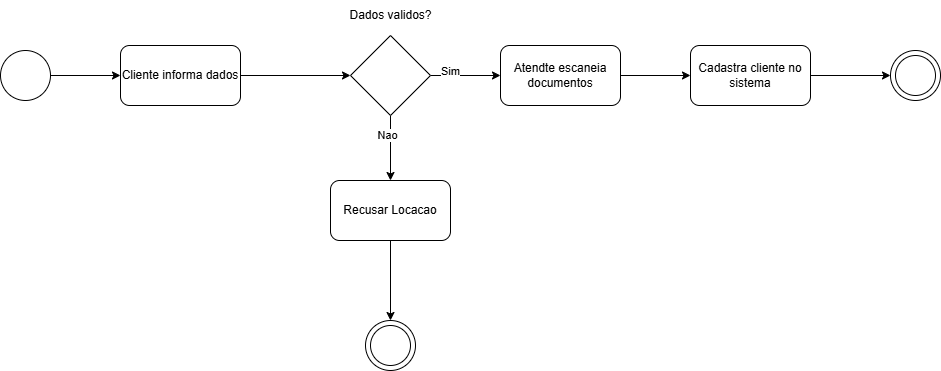

The diagram above was exported from draw.io. Its source (the exported page's mxGraphModel, read from the mxfile embedded in the PNG):
<mxGraphModel dx="1728" dy="643" grid="1" gridSize="10" guides="1" tooltips="1" connect="1" arrows="1" fold="1" page="1" pageScale="1" pageWidth="827" pageHeight="1169" math="0" shadow="0">
  <root>
    <mxCell id="0" />
    <mxCell id="1" parent="0" />
    <mxCell id="vwm6Zo4S_086Cebp6wFR-3" style="edgeStyle=orthogonalEdgeStyle;rounded=0;orthogonalLoop=1;jettySize=auto;html=1;" edge="1" parent="1" source="vwm6Zo4S_086Cebp6wFR-1" target="vwm6Zo4S_086Cebp6wFR-2">
      <mxGeometry relative="1" as="geometry" />
    </mxCell>
    <mxCell id="vwm6Zo4S_086Cebp6wFR-1" value="" style="ellipse;whiteSpace=wrap;html=1;aspect=fixed;" vertex="1" parent="1">
      <mxGeometry x="70" y="270" width="50" height="50" as="geometry" />
    </mxCell>
    <mxCell id="vwm6Zo4S_086Cebp6wFR-5" style="edgeStyle=orthogonalEdgeStyle;rounded=0;orthogonalLoop=1;jettySize=auto;html=1;" edge="1" parent="1" source="vwm6Zo4S_086Cebp6wFR-2" target="vwm6Zo4S_086Cebp6wFR-4">
      <mxGeometry relative="1" as="geometry" />
    </mxCell>
    <mxCell id="vwm6Zo4S_086Cebp6wFR-2" value="Cliente informa dados" style="rounded=1;whiteSpace=wrap;html=1;" vertex="1" parent="1">
      <mxGeometry x="190" y="265" width="120" height="60" as="geometry" />
    </mxCell>
    <mxCell id="vwm6Zo4S_086Cebp6wFR-8" style="edgeStyle=orthogonalEdgeStyle;rounded=0;orthogonalLoop=1;jettySize=auto;html=1;entryX=0.5;entryY=0;entryDx=0;entryDy=0;" edge="1" parent="1" source="vwm6Zo4S_086Cebp6wFR-4" target="vwm6Zo4S_086Cebp6wFR-9">
      <mxGeometry relative="1" as="geometry">
        <mxPoint x="460" y="390" as="targetPoint" />
      </mxGeometry>
    </mxCell>
    <mxCell id="vwm6Zo4S_086Cebp6wFR-15" value="Nao" style="edgeLabel;html=1;align=center;verticalAlign=middle;resizable=0;points=[];" vertex="1" connectable="0" parent="vwm6Zo4S_086Cebp6wFR-8">
      <mxGeometry x="-0.3744" y="-3" relative="1" as="geometry">
        <mxPoint as="offset" />
      </mxGeometry>
    </mxCell>
    <mxCell id="vwm6Zo4S_086Cebp6wFR-16" style="edgeStyle=orthogonalEdgeStyle;rounded=0;orthogonalLoop=1;jettySize=auto;html=1;entryX=0;entryY=0.5;entryDx=0;entryDy=0;" edge="1" parent="1" source="vwm6Zo4S_086Cebp6wFR-4" target="vwm6Zo4S_086Cebp6wFR-17">
      <mxGeometry relative="1" as="geometry">
        <mxPoint x="550" y="295" as="targetPoint" />
      </mxGeometry>
    </mxCell>
    <mxCell id="vwm6Zo4S_086Cebp6wFR-18" value="Sim" style="edgeLabel;html=1;align=center;verticalAlign=middle;resizable=0;points=[];" vertex="1" connectable="0" parent="vwm6Zo4S_086Cebp6wFR-16">
      <mxGeometry x="-0.4429" y="4" relative="1" as="geometry">
        <mxPoint as="offset" />
      </mxGeometry>
    </mxCell>
    <mxCell id="vwm6Zo4S_086Cebp6wFR-4" value="" style="rhombus;whiteSpace=wrap;html=1;" vertex="1" parent="1">
      <mxGeometry x="420" y="255" width="80" height="80" as="geometry" />
    </mxCell>
    <mxCell id="vwm6Zo4S_086Cebp6wFR-6" value="Dados validos?" style="text;html=1;align=center;verticalAlign=middle;resizable=0;points=[];autosize=1;strokeColor=none;fillColor=none;" vertex="1" parent="1">
      <mxGeometry x="405" y="220" width="110" height="30" as="geometry" />
    </mxCell>
    <mxCell id="vwm6Zo4S_086Cebp6wFR-11" style="edgeStyle=orthogonalEdgeStyle;rounded=0;orthogonalLoop=1;jettySize=auto;html=1;entryX=0.5;entryY=0;entryDx=0;entryDy=0;" edge="1" parent="1" source="vwm6Zo4S_086Cebp6wFR-9" target="vwm6Zo4S_086Cebp6wFR-13">
      <mxGeometry relative="1" as="geometry">
        <mxPoint x="460" y="520" as="targetPoint" />
      </mxGeometry>
    </mxCell>
    <mxCell id="vwm6Zo4S_086Cebp6wFR-9" value="Recusar Locacao" style="rounded=1;whiteSpace=wrap;html=1;" vertex="1" parent="1">
      <mxGeometry x="400" y="400" width="120" height="60" as="geometry" />
    </mxCell>
    <mxCell id="vwm6Zo4S_086Cebp6wFR-13" value="" style="ellipse;whiteSpace=wrap;html=1;aspect=fixed;" vertex="1" parent="1">
      <mxGeometry x="435" y="540" width="50" height="50" as="geometry" />
    </mxCell>
    <mxCell id="vwm6Zo4S_086Cebp6wFR-14" value="" style="ellipse;whiteSpace=wrap;html=1;aspect=fixed;" vertex="1" parent="1">
      <mxGeometry x="440" y="545" width="40" height="40" as="geometry" />
    </mxCell>
    <mxCell id="vwm6Zo4S_086Cebp6wFR-19" style="edgeStyle=orthogonalEdgeStyle;rounded=0;orthogonalLoop=1;jettySize=auto;html=1;entryX=0;entryY=0.5;entryDx=0;entryDy=0;" edge="1" parent="1" source="vwm6Zo4S_086Cebp6wFR-17" target="vwm6Zo4S_086Cebp6wFR-20">
      <mxGeometry relative="1" as="geometry">
        <mxPoint x="750" y="295" as="targetPoint" />
      </mxGeometry>
    </mxCell>
    <mxCell id="vwm6Zo4S_086Cebp6wFR-17" value="Atendte escaneia documentos" style="rounded=1;whiteSpace=wrap;html=1;" vertex="1" parent="1">
      <mxGeometry x="570" y="265" width="120" height="60" as="geometry" />
    </mxCell>
    <mxCell id="vwm6Zo4S_086Cebp6wFR-23" style="edgeStyle=orthogonalEdgeStyle;rounded=0;orthogonalLoop=1;jettySize=auto;html=1;entryX=0;entryY=0.5;entryDx=0;entryDy=0;" edge="1" parent="1" source="vwm6Zo4S_086Cebp6wFR-20" target="vwm6Zo4S_086Cebp6wFR-21">
      <mxGeometry relative="1" as="geometry" />
    </mxCell>
    <mxCell id="vwm6Zo4S_086Cebp6wFR-20" value="Cadastra cliente no sistema" style="rounded=1;whiteSpace=wrap;html=1;" vertex="1" parent="1">
      <mxGeometry x="760" y="265" width="120" height="60" as="geometry" />
    </mxCell>
    <mxCell id="vwm6Zo4S_086Cebp6wFR-21" value="" style="ellipse;whiteSpace=wrap;html=1;aspect=fixed;" vertex="1" parent="1">
      <mxGeometry x="960" y="270" width="50" height="50" as="geometry" />
    </mxCell>
    <mxCell id="vwm6Zo4S_086Cebp6wFR-22" value="" style="ellipse;whiteSpace=wrap;html=1;aspect=fixed;" vertex="1" parent="1">
      <mxGeometry x="965" y="275" width="40" height="40" as="geometry" />
    </mxCell>
  </root>
</mxGraphModel>